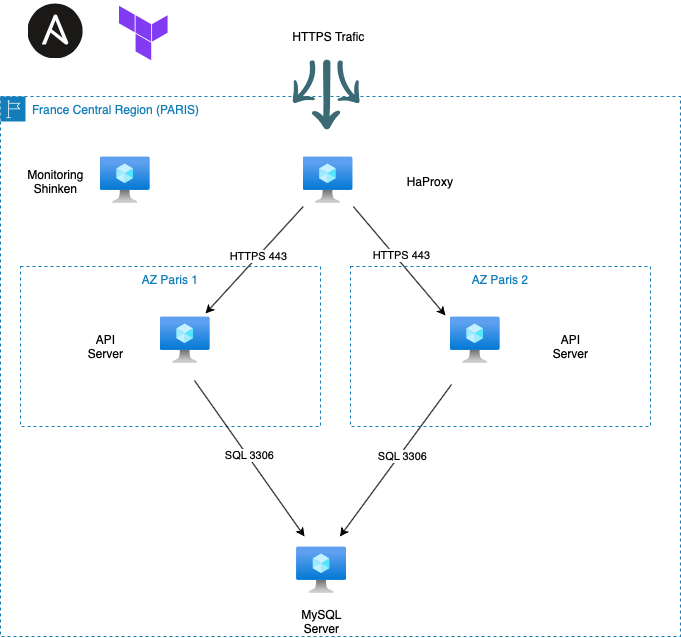

The diagram above was exported from draw.io. Its source (the exported page's mxGraphModel, read from the mxfile embedded in the PNG):
<mxGraphModel dx="946" dy="555" grid="1" gridSize="10" guides="1" tooltips="1" connect="1" arrows="1" fold="1" page="1" pageScale="1" pageWidth="827" pageHeight="1169" math="0" shadow="0">
  <root>
    <mxCell id="0" />
    <mxCell id="1" parent="0" />
    <mxCell id="NBfFXsrk1L6fIdFF89gb-26" style="edgeStyle=none;rounded=0;orthogonalLoop=1;jettySize=auto;html=1;exitX=0;exitY=1;exitDx=0;exitDy=0;entryX=1.015;entryY=0.015;entryDx=0;entryDy=0;entryPerimeter=0;" edge="1" parent="1" source="NBfFXsrk1L6fIdFF89gb-6">
      <mxGeometry relative="1" as="geometry">
        <mxPoint x="260" y="220" as="sourcePoint" />
        <mxPoint x="215.01999999999998" y="327.02" as="targetPoint" />
      </mxGeometry>
    </mxCell>
    <mxCell id="NBfFXsrk1L6fIdFF89gb-29" value="HTTPS 443" style="edgeLabel;html=1;align=center;verticalAlign=middle;resizable=0;points=[];" vertex="1" connectable="0" parent="NBfFXsrk1L6fIdFF89gb-26">
      <mxGeometry x="-0.0802" relative="1" as="geometry">
        <mxPoint as="offset" />
      </mxGeometry>
    </mxCell>
    <mxCell id="NBfFXsrk1L6fIdFF89gb-4" value="France Central Region (PARIS)" style="points=[[0,0],[0.25,0],[0.5,0],[0.75,0],[1,0],[1,0.25],[1,0.5],[1,0.75],[1,1],[0.75,1],[0.5,1],[0.25,1],[0,1],[0,0.75],[0,0.5],[0,0.25]];outlineConnect=0;gradientColor=none;html=1;whiteSpace=wrap;fontSize=12;fontStyle=0;shape=mxgraph.aws4.group;grIcon=mxgraph.aws4.group_region;strokeColor=#147EBA;fillColor=none;verticalAlign=top;align=left;spacingLeft=30;fontColor=#147EBA;dashed=1;" vertex="1" parent="1">
      <mxGeometry x="10" y="110" width="680" height="540" as="geometry" />
    </mxCell>
    <mxCell id="NBfFXsrk1L6fIdFF89gb-5" value="AZ Paris 1" style="fillColor=none;strokeColor=#147EBA;dashed=1;verticalAlign=top;fontStyle=0;fontColor=#147EBA;" vertex="1" parent="1">
      <mxGeometry x="30" y="280" width="300" height="160" as="geometry" />
    </mxCell>
    <mxCell id="NBfFXsrk1L6fIdFF89gb-27" style="edgeStyle=none;rounded=0;orthogonalLoop=1;jettySize=auto;html=1;exitX=1;exitY=1;exitDx=0;exitDy=0;entryX=0.044;entryY=-0.015;entryDx=0;entryDy=0;entryPerimeter=0;" edge="1" parent="1" source="NBfFXsrk1L6fIdFF89gb-6">
      <mxGeometry relative="1" as="geometry">
        <mxPoint x="454.99199999999996" y="328.98" as="targetPoint" />
      </mxGeometry>
    </mxCell>
    <mxCell id="NBfFXsrk1L6fIdFF89gb-28" value="HTTPS 443" style="edgeLabel;html=1;align=center;verticalAlign=middle;resizable=0;points=[];" vertex="1" connectable="0" parent="NBfFXsrk1L6fIdFF89gb-27">
      <mxGeometry x="-0.1274" y="4" relative="1" as="geometry">
        <mxPoint x="4.3" y="3.67" as="offset" />
      </mxGeometry>
    </mxCell>
    <mxCell id="NBfFXsrk1L6fIdFF89gb-6" value="" style="shape=image;verticalLabelPosition=bottom;verticalAlign=top;imageAspect=0;aspect=fixed;image=data:image/svg+xml,(base64 omitted: 1300 chars)" vertex="1" parent="1">
      <mxGeometry x="312.8" y="170" width="50" height="50" as="geometry" />
    </mxCell>
    <mxCell id="NBfFXsrk1L6fIdFF89gb-11" value="HaProxy" style="text;html=1;strokeColor=none;fillColor=none;align=center;verticalAlign=middle;whiteSpace=wrap;rounded=0;" vertex="1" parent="1">
      <mxGeometry x="400" y="185" width="80" height="20" as="geometry" />
    </mxCell>
    <mxCell id="NBfFXsrk1L6fIdFF89gb-30" style="edgeStyle=none;rounded=0;orthogonalLoop=1;jettySize=auto;html=1;" edge="1" parent="1">
      <mxGeometry relative="1" as="geometry">
        <mxPoint x="203.986952469711" y="394" as="sourcePoint" />
        <mxPoint x="314.0447343895621" y="550" as="targetPoint" />
      </mxGeometry>
    </mxCell>
    <mxCell id="NBfFXsrk1L6fIdFF89gb-33" value="SQL 3306" style="edgeLabel;html=1;align=center;verticalAlign=middle;resizable=0;points=[];" vertex="1" connectable="0" parent="NBfFXsrk1L6fIdFF89gb-30">
      <mxGeometry x="-0.1218" y="3" relative="1" as="geometry">
        <mxPoint x="3.3" y="7.36" as="offset" />
      </mxGeometry>
    </mxCell>
    <mxCell id="NBfFXsrk1L6fIdFF89gb-31" style="edgeStyle=none;rounded=0;orthogonalLoop=1;jettySize=auto;html=1;" edge="1" parent="1">
      <mxGeometry relative="1" as="geometry">
        <mxPoint x="461.0408357075023" y="398" as="sourcePoint" />
        <mxPoint x="349.4586894586896" y="550" as="targetPoint" />
      </mxGeometry>
    </mxCell>
    <mxCell id="NBfFXsrk1L6fIdFF89gb-32" value="SQL 3306" style="edgeLabel;html=1;align=center;verticalAlign=middle;resizable=0;points=[];" vertex="1" connectable="0" parent="NBfFXsrk1L6fIdFF89gb-31">
      <mxGeometry x="-0.0788" y="2" relative="1" as="geometry">
        <mxPoint as="offset" />
      </mxGeometry>
    </mxCell>
    <mxCell id="NBfFXsrk1L6fIdFF89gb-15" value="" style="shape=image;verticalLabelPosition=bottom;verticalAlign=top;imageAspect=0;aspect=fixed;image=data:image/svg+xml,(base64 omitted: 1300 chars)" vertex="1" parent="1">
      <mxGeometry x="110" y="170" width="50" height="50" as="geometry" />
    </mxCell>
    <mxCell id="NBfFXsrk1L6fIdFF89gb-16" value="Monitoring&lt;br&gt;Shinken" style="text;html=1;align=center;verticalAlign=middle;resizable=0;points=[];autosize=1;" vertex="1" parent="1">
      <mxGeometry x="30" y="180" width="70" height="30" as="geometry" />
    </mxCell>
    <mxCell id="NBfFXsrk1L6fIdFF89gb-17" value="API&lt;br&gt;Server" style="text;html=1;align=center;verticalAlign=middle;resizable=0;points=[];autosize=1;" vertex="1" parent="1">
      <mxGeometry x="90" y="345" width="50" height="30" as="geometry" />
    </mxCell>
    <mxCell id="NBfFXsrk1L6fIdFF89gb-18" value="API&lt;br&gt;Server" style="text;html=1;align=center;verticalAlign=middle;resizable=0;points=[];autosize=1;" vertex="1" parent="1">
      <mxGeometry x="555" y="345" width="50" height="30" as="geometry" />
    </mxCell>
    <mxCell id="NBfFXsrk1L6fIdFF89gb-20" value="MySQL&lt;br&gt;Server" style="text;html=1;align=center;verticalAlign=middle;resizable=0;points=[];autosize=1;" vertex="1" parent="1">
      <mxGeometry x="301.4" y="620" width="60" height="30" as="geometry" />
    </mxCell>
    <mxCell id="NBfFXsrk1L6fIdFF89gb-34" value="AZ Paris 2" style="fillColor=none;strokeColor=#147EBA;dashed=1;verticalAlign=top;fontStyle=0;fontColor=#147EBA;" vertex="1" parent="1">
      <mxGeometry x="360" y="280" width="300" height="160" as="geometry" />
    </mxCell>
    <mxCell id="NBfFXsrk1L6fIdFF89gb-36" value="" style="shape=image;verticalLabelPosition=bottom;verticalAlign=top;imageAspect=0;aspect=fixed;image=data:image/svg+xml,(base64 omitted: 444 chars)" vertex="1" parent="1">
      <mxGeometry x="120" y="13.75" width="62.5" height="62.5" as="geometry" />
    </mxCell>
    <mxCell id="NBfFXsrk1L6fIdFF89gb-38" value="" style="shape=image;verticalLabelPosition=bottom;verticalAlign=top;imageAspect=0;aspect=fixed;image=data:image/svg+xml,(base64 omitted: 816 chars)" vertex="1" parent="1">
      <mxGeometry x="37.5" y="17.5" width="55" height="55" as="geometry" />
    </mxCell>
    <mxCell id="NBfFXsrk1L6fIdFF89gb-39" value="" style="shape=image;html=1;verticalAlign=top;verticalLabelPosition=bottom;labelBackgroundColor=#ffffff;imageAspect=0;aspect=fixed;image=https://cdn1.iconfinder.com/data/icons/arrow-doodle/91/Arrow_doodle_33-128.png;direction=west;" vertex="1" parent="1">
      <mxGeometry x="300" y="72.5" width="70" height="70" as="geometry" />
    </mxCell>
    <mxCell id="NBfFXsrk1L6fIdFF89gb-40" value="HTTPS Trafic" style="text;html=1;align=center;verticalAlign=middle;resizable=0;points=[];autosize=1;" vertex="1" parent="1">
      <mxGeometry x="292.8" y="40" width="90" height="20" as="geometry" />
    </mxCell>
    <mxCell id="NBfFXsrk1L6fIdFF89gb-43" value="" style="shape=image;verticalLabelPosition=bottom;verticalAlign=top;imageAspect=0;aspect=fixed;image=data:image/svg+xml,(base64 omitted: 1300 chars)" vertex="1" parent="1">
      <mxGeometry x="460" y="330" width="50" height="50" as="geometry" />
    </mxCell>
    <mxCell id="NBfFXsrk1L6fIdFF89gb-44" value="" style="shape=image;verticalLabelPosition=bottom;verticalAlign=top;imageAspect=0;aspect=fixed;image=data:image/svg+xml,(base64 omitted: 1300 chars)" vertex="1" parent="1">
      <mxGeometry x="170" y="330" width="50" height="50" as="geometry" />
    </mxCell>
    <mxCell id="NBfFXsrk1L6fIdFF89gb-45" value="" style="shape=image;verticalLabelPosition=bottom;verticalAlign=top;imageAspect=0;aspect=fixed;image=data:image/svg+xml,(base64 omitted: 1300 chars)" vertex="1" parent="1">
      <mxGeometry x="306.4" y="560" width="50" height="50" as="geometry" />
    </mxCell>
  </root>
</mxGraphModel>